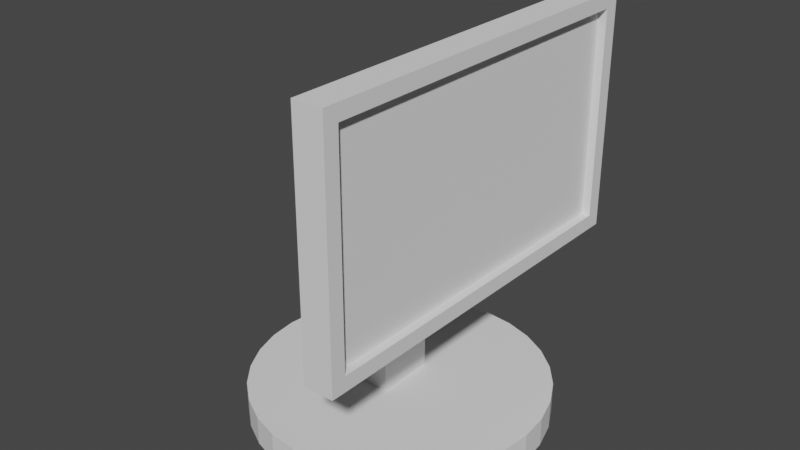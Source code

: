 # Source: monitor.blend  (saved by Blender 2.90.8; exported with 4.5.12 LTS)
import bpy
from mathutils import Matrix  # noqa: F401  (used for matrix-valued properties, if any)

bpy.ops.wm.read_factory_settings(use_empty=True)
scene = bpy.context.scene
scene.name = 'Scene'

# ---- collections
col_collection = bpy.data.collections.new('Collection'); scene.collection.children.link(col_collection)

# ---- world
world_world = bpy.data.worlds.new('World'); scene.world = world_world
world_world.use_nodes = True; world_world.node_tree.nodes.clear()
_N = world_world.node_tree.nodes; _L = world_world.node_tree.links
n0 = _N.new('ShaderNodeOutputWorld'); n0.name = 'World Output'; n0.location = (300, 300)
n1 = _N.new('ShaderNodeBackground'); n1.name = 'Background'; n1.location = (10, 300)
n1.inputs[0].default_value = (0.05088, 0.05088, 0.05088, 1.0)
_L.new(n1.outputs[0], n0.inputs[0])
n0.is_active_output = True
world_world.color = (0.05088, 0.05088, 0.05088)
world_world.use_sun_shadow = False
world_world.sun_shadow_jitter_overblur = 0.0

# ---- meshes
me_cube_001 = bpy.data.meshes.new('Cube.001')
me_cube_001.from_pydata([(-1.0, -1.0, -1.0), (-1.0, -1.0, 1.0), (-1.0, 1.0, -1.0), (-1.0, 1.0, 1.0), (1.0, -1.0, -1.0), (1.0, -1.0, 1.0), (1.0, 1.0, -1.0), (1.0, 1.0, 1.0), (0.7638, 5.0, -1.151), (0.7638, 5.0, -0.951), (1.739, 4.904, -1.151), (1.739, 4.904, -0.951), (2.677, 4.619, -1.151), (2.677, 4.619, -0.951), (3.542, 4.157, -1.151), (3.542, 4.157, -0.951), (4.299, 3.536, -1.151), (4.299, 3.536, -0.951), (4.921, 2.778, -1.151), (4.921, 2.778, -0.951), (5.383, 1.913, -1.151), (5.383, 1.913, -0.951), (5.668, 0.9755, -1.151), (5.668, 0.9755, -0.951), (5.764, 3.775e-07, -1.151), (5.764, 3.775e-07, -0.951), (5.668, -0.9755, -1.151), (5.668, -0.9755, -0.951), (5.383, -1.913, -1.151), (5.383, -1.913, -0.951), (4.921, -2.778, -1.151), (4.921, -2.778, -0.951), (4.299, -3.536, -1.151), (4.299, -3.536, -0.951), (3.542, -4.157, -1.151), (3.542, -4.157, -0.951), (2.677, -4.619, -1.151), (2.677, -4.619, -0.951), (1.739, -4.904, -1.151), (1.739, -4.904, -0.951), (0.7638, -5.0, -1.151), (0.7638, -5.0, -0.951), (-0.2116, -4.904, -1.151), (-0.2116, -4.904, -0.951), (-1.15, -4.619, -1.151), (-1.15, -4.619, -0.951), (-2.014, -4.157, -1.151), (-2.014, -4.157, -0.951), (-2.772, -3.536, -1.151), (-2.772, -3.536, -0.951), (-3.394, -2.778, -1.151), (-3.394, -2.778, -0.951), (-3.856, -1.913, -1.151), (-3.856, -1.913, -0.951), (-4.14, -0.9754, -1.151), (-4.14, -0.9754, -0.951), (-4.236, 4.828e-06, -1.151), (-4.236, 4.828e-06, -0.951), (-4.14, 0.9755, -1.151), (-4.14, 0.9755, -0.951), (-3.856, 1.913, -1.151), (-3.856, 1.913, -0.951), (-3.394, 2.778, -1.151), (-3.394, 2.778, -0.951), (-2.772, 3.536, -1.151), (-2.772, 3.536, -0.951), (-2.014, 4.157, -1.151), (-2.014, 4.157, -0.951), (-1.15, 4.619, -1.151), (-1.15, 4.619, -0.951), (-0.2116, 4.904, -1.151), (-0.2116, 4.904, -0.951), (0.9569, -1.0, 0.6046), (0.9569, -1.0, 1.005), (0.9569, 1.0, 0.6046), (0.9569, 1.0, 1.005), (2.957, -1.0, 0.6046), (2.957, -1.0, 1.005), (2.957, 1.0, 0.6046), (2.957, 1.0, 1.005), (3.643, -6.0, -0.03992), (3.643, -6.0, 1.36), (3.643, 6.0, -0.03992), (3.643, 6.0, 1.36), (2.928, -6.5, -0.1399), (2.928, -6.5, 1.46), (2.928, 6.5, -0.1399), (2.928, 6.5, 1.46), (3.928, -6.5, -0.1399), (3.928, -6.5, 1.46), (3.928, 6.5, -0.1399), (3.928, 6.5, 1.46), (3.928, -6.0, -0.03992), (3.928, -6.0, 1.36), (3.928, 6.0, 1.36), (3.928, 6.0, -0.03992)], [], [(0, 1, 3, 2), (2, 3, 7, 6), (6, 7, 5, 4), (4, 5, 1, 0), (2, 6, 4, 0), (7, 3, 1, 5), (8, 9, 11, 10), (10, 11, 13, 12), (12, 13, 15, 14), (14, 15, 17, 16), (16, 17, 19, 18), (18, 19, 21, 20), (20, 21, 23, 22), (22, 23, 25, 24), (24, 25, 27, 26), (26, 27, 29, 28), (28, 29, 31, 30), (30, 31, 33, 32), (32, 33, 35, 34), (34, 35, 37, 36), (36, 37, 39, 38), (38, 39, 41, 40), (40, 41, 43, 42), (42, 43, 45, 44), (44, 45, 47, 46), (46, 47, 49, 48), (48, 49, 51, 50), (50, 51, 53, 52), (52, 53, 55, 54), (54, 55, 57, 56), (56, 57, 59, 58), (58, 59, 61, 60), (60, 61, 63, 62), (62, 63, 65, 64), (64, 65, 67, 66), (66, 67, 69, 68), (11, 9, 71, 69, 67, 65, 63, 61, 59, 57, 55, 53, 51, 49, 47, 45, 43, 41, 39, 37, 35, 33, 31, 29, 27, 25, 23, 21, 19, 17, 15, 13), (68, 69, 71, 70), (70, 71, 9, 8), (8, 10, 12, 14, 16, 18, 20, 22, 24, 26, 28, 30, 32, 34, 36, 38, 40, 42, 44, 46, 48, 50, 52, 54, 56, 58, 60, 62, 64, 66, 68, 70), (72, 73, 75, 74), (74, 75, 79, 78), (78, 79, 77, 76), (76, 77, 73, 72), (74, 78, 76, 72), (79, 75, 73, 77), (80, 82, 83, 81), (82, 95, 94, 83), (82, 80, 92, 95), (84, 85, 87, 86), (86, 87, 91, 90), (90, 91, 94, 95, 92, 88), (88, 89, 85, 84), (86, 90, 88, 84), (91, 87, 85, 89), (88, 92, 93, 94, 91, 89), (92, 80, 81, 93), (93, 81, 83, 94)])
_uv = me_cube_001.uv_layers.new(name='UVMap')
_uv.uv.foreach_set('vector', [0.375, 0.0, 0.625, 0.0, 0.625, 0.25, 0.375, 0.25, 0.375, 0.25, 0.625, 0.25, 0.625, 0.5, 0.375, 0.5, 0.375, 0.5, 0.625, 0.5, 0.625, 0.75, 0.375, 0.75, 0.375, 0.75, 0.625, 0.75, 0.625, 1.0, 0.375, 1.0, 0.125, 0.5, 0.375, 0.5, 0.375, 0.75, 0.125, 0.75, 0.625, 0.5, 0.875, 0.5, 0.875, 0.75, 0.625, 0.75, 1.0, 0.5, 1.0, 1.0, 0.9688, 1.0, 0.9688, 0.5, 0.9688, 0.5, 0.9688, 1.0, 0.9375, 1.0, 0.9375, 0.5, 0.9375, 0.5, 0.9375, 1.0, 0.9062, 1.0, 0.9062, 0.5, 0.9062, 0.5, 0.9062, 1.0, 0.875, 1.0, 0.875, 0.5, 0.875, 0.5, 0.875, 1.0, 0.8438, 1.0, 0.8438, 0.5, 0.8438, 0.5, 0.8438, 1.0, 0.8125, 1.0, 0.8125, 0.5, 0.8125, 0.5, 0.8125, 1.0, 0.7812, 1.0, 0.7812, 0.5, 0.7812, 0.5, 0.7812, 1.0, 0.75, 1.0, 0.75, 0.5, 0.75, 0.5, 0.75, 1.0, 0.7188, 1.0, 0.7188, 0.5, 0.7188, 0.5, 0.7188, 1.0, 0.6875, 1.0, 0.6875, 0.5, 0.6875, 0.5, 0.6875, 1.0, 0.6562, 1.0, 0.6562, 0.5, 0.6562, 0.5, 0.6562, 1.0, 0.625, 1.0, 0.625, 0.5, 0.625, 0.5, 0.625, 1.0, 0.5938, 1.0, 0.5938, 0.5, 0.5938, 0.5, 0.5938, 1.0, 0.5625, 1.0, 0.5625, 0.5, 0.5625, 0.5, 0.5625, 1.0, 0.5312, 1.0, 0.5312, 0.5, 0.5312, 0.5, 0.5312, 1.0, 0.5, 1.0, 0.5, 0.5, 0.5, 0.5, 0.5, 1.0, 0.4688, 1.0, 0.4688, 0.5, 0.4688, 0.5, 0.4688, 1.0, 0.4375, 1.0, 0.4375, 0.5, 0.4375, 0.5, 0.4375, 1.0, 0.4062, 1.0, 0.4062, 0.5, 0.4062, 0.5, 0.4062, 1.0, 0.375, 1.0, 0.375, 0.5, 0.375, 0.5, 0.375, 1.0, 0.3438, 1.0, 0.3438, 0.5, 0.3438, 0.5, 0.3438, 1.0, 0.3125, 1.0, 0.3125, 0.5, 0.3125, 0.5, 0.3125, 1.0, 0.2812, 1.0, 0.2812, 0.5, 0.2812, 0.5, 0.2812, 1.0, 0.25, 1.0, 0.25, 0.5, 0.25, 0.5, 0.25, 1.0, 0.2188, 1.0, 0.2188, 0.5, 0.2188, 0.5, 0.2188, 1.0, 0.1875, 1.0, 0.1875, 0.5, 0.1875, 0.5, 0.1875, 1.0, 0.1562, 1.0, 0.1562, 0.5, 0.1562, 0.5, 0.1562, 1.0, 0.125, 1.0, 0.125, 0.5, 0.125, 0.5, 0.125, 1.0, 0.09375, 1.0, 0.09375, 0.5, 0.09375, 0.5, 0.09375, 1.0, 0.0625, 1.0, 0.0625, 0.5, 0.2968, 0.4854, 0.25, 0.49, 0.2032, 0.4854, 0.1582, 0.4717, 0.1167, 0.4496, 0.08029, 0.4197, 0.05045, 0.3833, 0.02827, 0.3418, 0.01461, 0.2968, 0.01, 0.25, 0.01461, 0.2032, 0.02827, 0.1582, 0.05045, 0.1167, 0.08029, 0.08029, 0.1167, 0.05045, 0.1582, 0.02827, 0.2032, 0.01461, 0.25, 0.01, 0.2968, 0.01461, 0.3418, 0.02827, 0.3833, 0.05045, 0.4197, 0.08029, 0.4496, 0.1167, 0.4717, 0.1582, 0.4854, 0.2032, 0.49, 0.25, 0.4854, 0.2968, 0.4717, 0.3418, 0.4496, 0.3833, 0.4197, 0.4197, 0.3833, 0.4496, 0.3418, 0.4717, 0.0625, 0.5, 0.0625, 1.0, 0.03125, 1.0, 0.03125, 0.5, 0.03125, 0.5, 0.03125, 1.0, 0.0, 1.0, 0.0, 0.5, 0.75, 0.49, 0.7968, 0.4854, 0.8418, 0.4717, 0.8833, 0.4496, 0.9197, 0.4197, 0.9496, 0.3833, 0.9717, 0.3418, 0.9854, 0.2968, 0.99, 0.25, 0.9854, 0.2032, 0.9717, 0.1582, 0.9496, 0.1167, 0.9197, 0.08029, 0.8833, 0.05045, 0.8418, 0.02827, 0.7968, 0.01461, 0.75, 0.01, 0.7032, 0.01461, 0.6582, 0.02827, 0.6167, 0.05045, 0.5803, 0.08029, 0.5504, 0.1167, 0.5283, 0.1582, 0.5146, 0.2032, 0.51, 0.25, 0.5146, 0.2968, 0.5283, 0.3418, 0.5504, 0.3833, 0.5803, 0.4197, 0.6167, 0.4496, 0.6582, 0.4717, 0.7032, 0.4854, 0.375, 0.0, 0.625, 0.0, 0.625, 0.25, 0.375, 0.25, 0.375, 0.25, 0.625, 0.25, 0.625, 0.5, 0.375, 0.5, 0.375, 0.5, 0.625, 0.5, 0.625, 0.75, 0.375, 0.75, 0.375, 0.75, 0.625, 0.75, 0.625, 1.0, 0.375, 1.0, 0.125, 0.5, 0.375, 0.5, 0.375, 0.75, 0.125, 0.75, 0.625, 0.5, 0.875, 0.5, 0.875, 0.75, 0.625, 0.75, 0.375, 0.0, 0.375, 0.25, 0.625, 0.25, 0.625, 0.0, 0.375, 0.25, 0.375, 0.3211, 0.625, 0.3211, 0.625, 0.25, 0.125, 0.5, 0.125, 0.75, 0.1961, 0.75, 0.1961, 0.5, 0.375, 0.0, 0.625, 0.0, 0.625, 0.25, 0.375, 0.25, 0.375, 0.25, 0.625, 0.25, 0.625, 0.5, 0.375, 0.5, 0.375, 0.5, 0.625, 0.5, 0.6094, 0.5096, 0.3906, 0.5096, 0.3906, 0.7404, 0.375, 0.75, 0.375, 0.75, 0.625, 0.75, 0.625, 1.0, 0.375, 1.0, 0.125, 0.5, 0.375, 0.5, 0.375, 0.75, 0.125, 0.75, 0.625, 0.5, 0.875, 0.5, 0.875, 0.75, 0.625, 0.75, 0.375, 0.75, 0.3906, 0.7404, 0.6094, 0.7404, 0.6094, 0.5096, 0.625, 0.5, 0.625, 0.75, 0.375, 0.9289, 0.375, 1.0, 0.625, 1.0, 0.625, 0.9289, 0.8039, 0.75, 0.875, 0.75, 0.875, 0.5, 0.8039, 0.5])
me_cube_001.use_remesh_fix_poles = True
me_cube_001.use_remesh_preserve_attributes = False
me_cube_001.use_mirror_vertex_groups = False
me_cube_001.update()

# ---- objects
ob_cube = bpy.data.objects.new('Cube', me_cube_001)

# ---- transforms, parenting, visibility, modifiers, constraints
ob_cube.location = (-0.1528, 0.0, 1.051)
ob_cube.scale = (0.2, 0.2, 1.0)
ob_cube.lineart.crease_threshold = 0.0

# ---- collection membership
col_collection.objects.link(ob_cube)

# ---- scene / render settings (as saved in the file)
scene.frame_start = 1; scene.frame_end = 250; scene.frame_set(1)
scene.render.engine = 'BLENDER_EEVEE_NEXT'
scene.cycles.use_denoising = False
scene.cycles.samples = 128
scene.cycles.sampling_pattern = 'TABULATED_SOBOL'
scene.cycles.use_adaptive_sampling = False
scene.cycles.use_light_tree = False
scene.view_settings.view_transform = 'Filmic'
bpy.context.view_layer.update()

# ---- added for rendering (the .blend has no active camera and no usable light): camera, sun
cam_auto = bpy.data.cameras.new('AutoCamera')
cam_auto.lens = 50.0
cam_auto.sensor_width = 36.0
cam_auto.clip_end = 1000.0
ob_auto_camera = bpy.data.objects.new('AutoCamera', cam_auto)
scene.collection.objects.link(ob_auto_camera)
ob_auto_camera.location = (3.8791, -4.65492, 4.30884)
ob_auto_camera.rotation_euler = (1.09748, -7.21219e-08, 0.694738)
scene.camera = ob_auto_camera
light_auto_sun = bpy.data.lights.new('AutoSun', 'SUN')
light_auto_sun.energy = 3.0
light_auto_sun.angle = 0.0523599
ob_auto_sun = bpy.data.objects.new('AutoSun', light_auto_sun)
scene.collection.objects.link(ob_auto_sun)
ob_auto_sun.rotation_euler = (0.872665, 0.174533, 0.523599)
bpy.context.view_layer.update()
